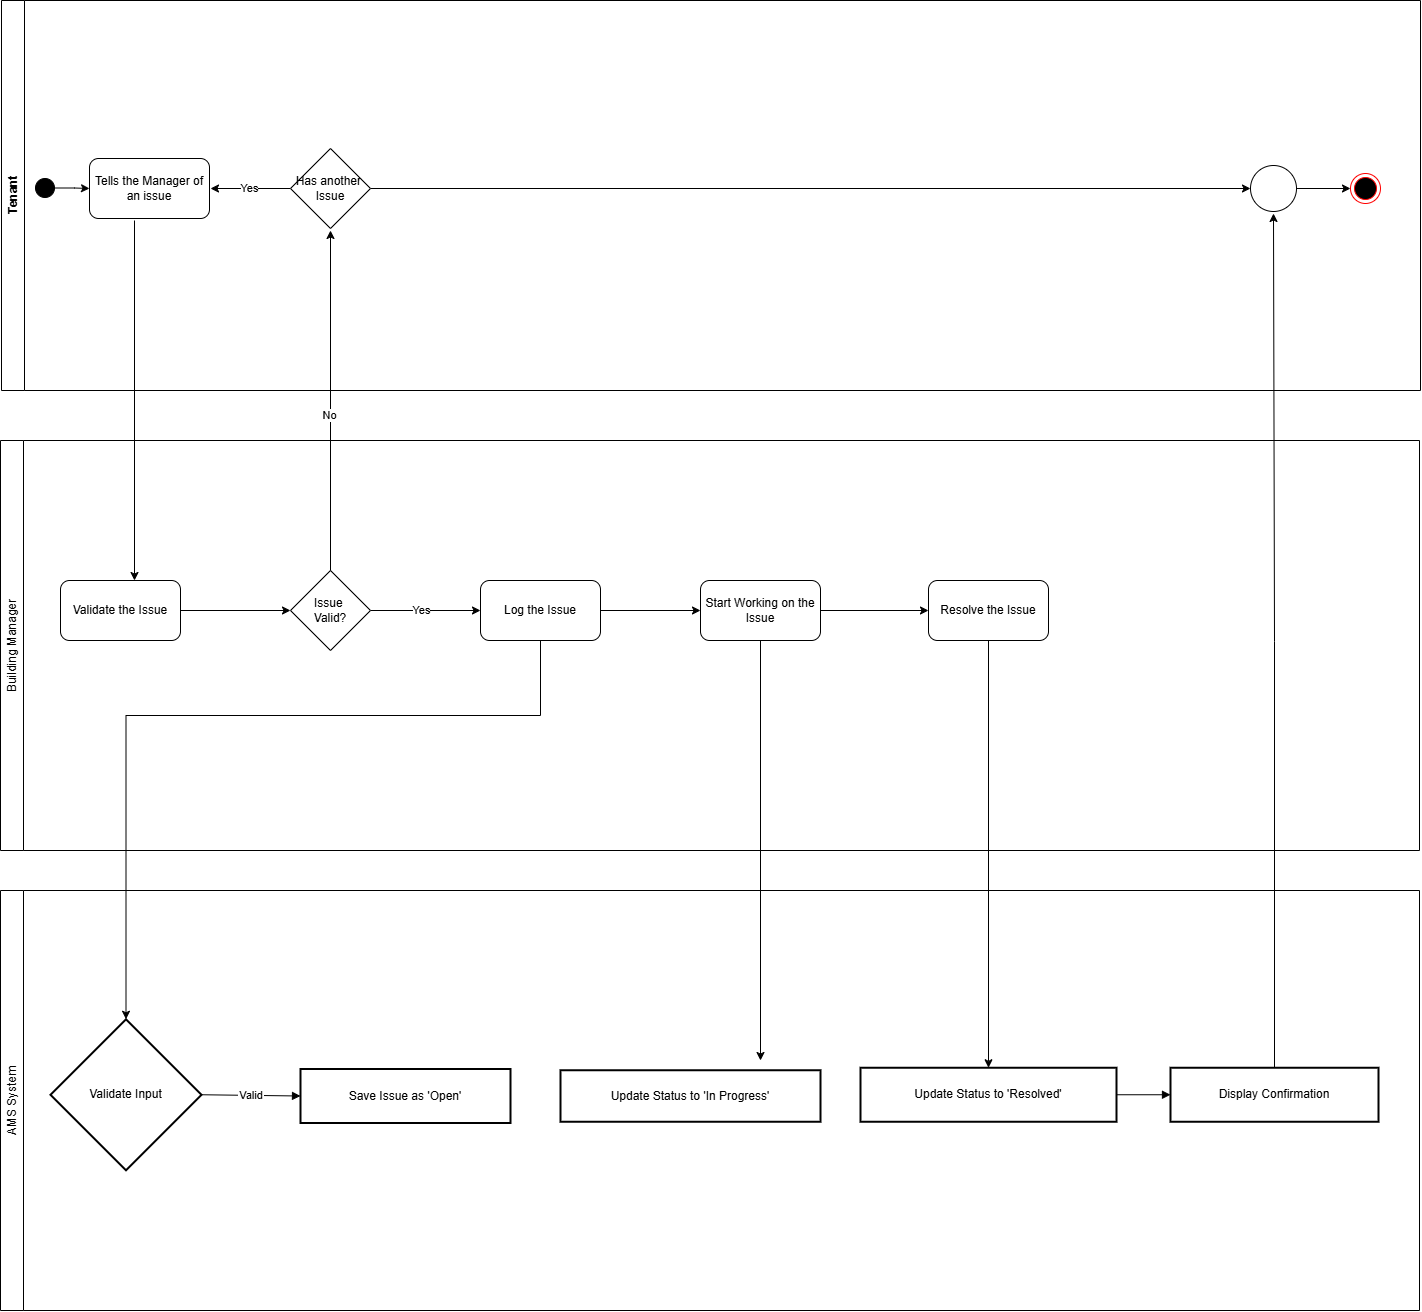

The diagram above was exported from draw.io. Its source (the exported page's mxGraphModel, read from the mxfile embedded in the PNG):
<mxGraphModel dx="1720" dy="2588" grid="1" gridSize="10" guides="1" tooltips="1" connect="1" arrows="1" fold="1" page="1" pageScale="1" pageWidth="850" pageHeight="1100" math="0" shadow="0">
  <root>
    <mxCell id="0" />
    <mxCell id="1" parent="0" />
    <mxCell id="0hSJP93NfiPXPVWzd1rh-102" value="&lt;span style=&quot;font-weight: 400;&quot;&gt;Building Manager&lt;/span&gt;" style="swimlane;horizontal=0;whiteSpace=wrap;html=1;startSize=23;" parent="1" vertex="1">
      <mxGeometry x="1060" y="-510" width="1419" height="410" as="geometry" />
    </mxCell>
    <mxCell id="XKfcjFR96npCrg13mL5e-23" style="edgeStyle=orthogonalEdgeStyle;rounded=0;orthogonalLoop=1;jettySize=auto;html=1;entryX=0;entryY=0.5;entryDx=0;entryDy=0;" edge="1" parent="0hSJP93NfiPXPVWzd1rh-102" source="XKfcjFR96npCrg13mL5e-8" target="XKfcjFR96npCrg13mL5e-9">
      <mxGeometry relative="1" as="geometry" />
    </mxCell>
    <mxCell id="XKfcjFR96npCrg13mL5e-8" value="Validate the Issue" style="rounded=1;whiteSpace=wrap;html=1;" vertex="1" parent="0hSJP93NfiPXPVWzd1rh-102">
      <mxGeometry x="60" y="140" width="120" height="60" as="geometry" />
    </mxCell>
    <mxCell id="XKfcjFR96npCrg13mL5e-19" style="edgeStyle=orthogonalEdgeStyle;rounded=0;orthogonalLoop=1;jettySize=auto;html=1;entryX=0;entryY=0.5;entryDx=0;entryDy=0;" edge="1" parent="0hSJP93NfiPXPVWzd1rh-102" source="XKfcjFR96npCrg13mL5e-9" target="XKfcjFR96npCrg13mL5e-10">
      <mxGeometry relative="1" as="geometry" />
    </mxCell>
    <mxCell id="XKfcjFR96npCrg13mL5e-20" value="Yes" style="edgeLabel;html=1;align=center;verticalAlign=middle;resizable=0;points=[];" vertex="1" connectable="0" parent="XKfcjFR96npCrg13mL5e-19">
      <mxGeometry x="-0.0788" y="1" relative="1" as="geometry">
        <mxPoint as="offset" />
      </mxGeometry>
    </mxCell>
    <mxCell id="XKfcjFR96npCrg13mL5e-9" value="Issue&amp;nbsp;&lt;div&gt;Valid?&lt;/div&gt;" style="rhombus;whiteSpace=wrap;html=1;" vertex="1" parent="0hSJP93NfiPXPVWzd1rh-102">
      <mxGeometry x="290" y="130" width="80" height="80" as="geometry" />
    </mxCell>
    <mxCell id="XKfcjFR96npCrg13mL5e-13" style="edgeStyle=orthogonalEdgeStyle;rounded=0;orthogonalLoop=1;jettySize=auto;html=1;entryX=0;entryY=0.5;entryDx=0;entryDy=0;" edge="1" parent="0hSJP93NfiPXPVWzd1rh-102" source="XKfcjFR96npCrg13mL5e-10" target="XKfcjFR96npCrg13mL5e-12">
      <mxGeometry relative="1" as="geometry" />
    </mxCell>
    <mxCell id="XKfcjFR96npCrg13mL5e-10" value="Log the Issue" style="rounded=1;whiteSpace=wrap;html=1;" vertex="1" parent="0hSJP93NfiPXPVWzd1rh-102">
      <mxGeometry x="480" y="140" width="120" height="60" as="geometry" />
    </mxCell>
    <mxCell id="XKfcjFR96npCrg13mL5e-14" style="edgeStyle=orthogonalEdgeStyle;rounded=0;orthogonalLoop=1;jettySize=auto;html=1;" edge="1" parent="0hSJP93NfiPXPVWzd1rh-102" source="XKfcjFR96npCrg13mL5e-12">
      <mxGeometry relative="1" as="geometry">
        <mxPoint x="760" y="620" as="targetPoint" />
      </mxGeometry>
    </mxCell>
    <mxCell id="XKfcjFR96npCrg13mL5e-18" style="edgeStyle=orthogonalEdgeStyle;rounded=0;orthogonalLoop=1;jettySize=auto;html=1;entryX=0;entryY=0.5;entryDx=0;entryDy=0;" edge="1" parent="0hSJP93NfiPXPVWzd1rh-102" source="XKfcjFR96npCrg13mL5e-12" target="XKfcjFR96npCrg13mL5e-15">
      <mxGeometry relative="1" as="geometry" />
    </mxCell>
    <mxCell id="XKfcjFR96npCrg13mL5e-12" value="Start Working on the Issue" style="rounded=1;whiteSpace=wrap;html=1;" vertex="1" parent="0hSJP93NfiPXPVWzd1rh-102">
      <mxGeometry x="700" y="140" width="120" height="60" as="geometry" />
    </mxCell>
    <mxCell id="XKfcjFR96npCrg13mL5e-15" value="Resolve the Issue" style="rounded=1;whiteSpace=wrap;html=1;" vertex="1" parent="0hSJP93NfiPXPVWzd1rh-102">
      <mxGeometry x="928" y="140" width="120" height="60" as="geometry" />
    </mxCell>
    <mxCell id="0hSJP93NfiPXPVWzd1rh-115" value="&lt;span style=&quot;font-weight: 400;&quot;&gt;AMS System&lt;/span&gt;" style="swimlane;horizontal=0;whiteSpace=wrap;html=1;" parent="1" vertex="1">
      <mxGeometry x="1060" y="-60" width="1419" height="420" as="geometry" />
    </mxCell>
    <mxCell id="0hSJP93NfiPXPVWzd1rh-85" value="Validate Input" style="rhombus;strokeWidth=2;whiteSpace=wrap;" parent="0hSJP93NfiPXPVWzd1rh-115" vertex="1">
      <mxGeometry x="50" y="128.75" width="151" height="151" as="geometry" />
    </mxCell>
    <mxCell id="0hSJP93NfiPXPVWzd1rh-86" value="Save Issue as 'Open'" style="whiteSpace=wrap;strokeWidth=2;" parent="0hSJP93NfiPXPVWzd1rh-115" vertex="1">
      <mxGeometry x="300" y="178.5" width="210" height="54" as="geometry" />
    </mxCell>
    <mxCell id="0hSJP93NfiPXPVWzd1rh-95" value="Valid" style="curved=1;startArrow=none;endArrow=block;exitX=1;exitY=0.5;entryX=0;entryY=0.5;rounded=0;entryDx=0;entryDy=0;exitDx=0;exitDy=0;" parent="0hSJP93NfiPXPVWzd1rh-115" source="0hSJP93NfiPXPVWzd1rh-85" target="0hSJP93NfiPXPVWzd1rh-86" edge="1">
      <mxGeometry relative="1" as="geometry">
        <Array as="points" />
      </mxGeometry>
    </mxCell>
    <mxCell id="0hSJP93NfiPXPVWzd1rh-87" value="Update Status to 'In Progress'" style="whiteSpace=wrap;strokeWidth=2;" parent="0hSJP93NfiPXPVWzd1rh-115" vertex="1">
      <mxGeometry x="560" y="179.75" width="260" height="51.5" as="geometry" />
    </mxCell>
    <mxCell id="0hSJP93NfiPXPVWzd1rh-117" value="Update Status to 'Resolved'" style="whiteSpace=wrap;strokeWidth=2;" parent="0hSJP93NfiPXPVWzd1rh-115" vertex="1">
      <mxGeometry x="860" y="177.25" width="256" height="54" as="geometry" />
    </mxCell>
    <mxCell id="0hSJP93NfiPXPVWzd1rh-118" value="Display Confirmation" style="whiteSpace=wrap;strokeWidth=2;" parent="0hSJP93NfiPXPVWzd1rh-115" vertex="1">
      <mxGeometry x="1170" y="177.25" width="208" height="54" as="geometry" />
    </mxCell>
    <mxCell id="0hSJP93NfiPXPVWzd1rh-119" value="" style="curved=1;startArrow=none;endArrow=block;exitX=1;exitY=0.5;entryX=0;entryY=0.5;rounded=0;entryDx=0;entryDy=0;exitDx=0;exitDy=0;" parent="0hSJP93NfiPXPVWzd1rh-115" source="0hSJP93NfiPXPVWzd1rh-117" target="0hSJP93NfiPXPVWzd1rh-118" edge="1">
      <mxGeometry relative="1" as="geometry">
        <Array as="points" />
      </mxGeometry>
    </mxCell>
    <mxCell id="XKfcjFR96npCrg13mL5e-7" value="" style="endArrow=classic;html=1;rounded=0;exitX=0.5;exitY=1;exitDx=0;exitDy=0;" edge="1" parent="1">
      <mxGeometry width="50" height="50" relative="1" as="geometry">
        <mxPoint x="1194" y="-730" as="sourcePoint" />
        <mxPoint x="1194" y="-370" as="targetPoint" />
      </mxGeometry>
    </mxCell>
    <mxCell id="XKfcjFR96npCrg13mL5e-11" style="edgeStyle=orthogonalEdgeStyle;rounded=0;orthogonalLoop=1;jettySize=auto;html=1;entryX=0.5;entryY=0;entryDx=0;entryDy=0;" edge="1" parent="1" source="XKfcjFR96npCrg13mL5e-10" target="0hSJP93NfiPXPVWzd1rh-85">
      <mxGeometry relative="1" as="geometry">
        <mxPoint x="1600" y="-159.99999999999977" as="targetPoint" />
        <Array as="points">
          <mxPoint x="1600" y="-235" />
          <mxPoint x="1186" y="-235" />
        </Array>
      </mxGeometry>
    </mxCell>
    <mxCell id="XKfcjFR96npCrg13mL5e-16" style="edgeStyle=orthogonalEdgeStyle;rounded=0;orthogonalLoop=1;jettySize=auto;html=1;entryX=0.5;entryY=0;entryDx=0;entryDy=0;" edge="1" parent="1" source="XKfcjFR96npCrg13mL5e-15" target="0hSJP93NfiPXPVWzd1rh-117">
      <mxGeometry relative="1" as="geometry" />
    </mxCell>
    <mxCell id="XKfcjFR96npCrg13mL5e-24" style="edgeStyle=orthogonalEdgeStyle;rounded=0;orthogonalLoop=1;jettySize=auto;html=1;entryX=0.5;entryY=1;entryDx=0;entryDy=0;" edge="1" parent="1" source="XKfcjFR96npCrg13mL5e-9">
      <mxGeometry relative="1" as="geometry">
        <mxPoint x="1390" y="-720" as="targetPoint" />
      </mxGeometry>
    </mxCell>
    <mxCell id="XKfcjFR96npCrg13mL5e-27" value="No" style="edgeLabel;html=1;align=center;verticalAlign=middle;resizable=0;points=[];" vertex="1" connectable="0" parent="XKfcjFR96npCrg13mL5e-24">
      <mxGeometry x="-0.0948" y="2" relative="1" as="geometry">
        <mxPoint y="-1" as="offset" />
      </mxGeometry>
    </mxCell>
    <mxCell id="XKfcjFR96npCrg13mL5e-32" style="edgeStyle=orthogonalEdgeStyle;rounded=0;orthogonalLoop=1;jettySize=auto;html=1;entryX=0.5;entryY=1;entryDx=0;entryDy=0;" edge="1" parent="1" source="0hSJP93NfiPXPVWzd1rh-118">
      <mxGeometry relative="1" as="geometry">
        <mxPoint x="2333" y="-737.0000000000002" as="targetPoint" />
        <Array as="points">
          <mxPoint x="2334" y="-309" />
          <mxPoint x="2333" y="-309" />
        </Array>
      </mxGeometry>
    </mxCell>
    <mxCell id="XKfcjFR96npCrg13mL5e-36" value="Tenant" style="swimlane;horizontal=0;whiteSpace=wrap;html=1;" vertex="1" parent="1">
      <mxGeometry x="1061" y="-950" width="1419" height="390" as="geometry" />
    </mxCell>
    <mxCell id="XKfcjFR96npCrg13mL5e-37" value="Tells the Manager of an issue" style="rounded=1;whiteSpace=wrap;html=1;" vertex="1" parent="1">
      <mxGeometry x="1149" y="-792" width="120" height="60" as="geometry" />
    </mxCell>
    <mxCell id="XKfcjFR96npCrg13mL5e-38" style="edgeStyle=orthogonalEdgeStyle;rounded=0;orthogonalLoop=1;jettySize=auto;html=1;" edge="1" parent="1" source="XKfcjFR96npCrg13mL5e-41">
      <mxGeometry relative="1" as="geometry">
        <mxPoint x="1270" y="-762" as="targetPoint" />
      </mxGeometry>
    </mxCell>
    <mxCell id="XKfcjFR96npCrg13mL5e-39" value="Yes" style="edgeLabel;html=1;align=center;verticalAlign=middle;resizable=0;points=[];" vertex="1" connectable="0" parent="XKfcjFR96npCrg13mL5e-38">
      <mxGeometry x="0.0533" y="-1" relative="1" as="geometry">
        <mxPoint as="offset" />
      </mxGeometry>
    </mxCell>
    <mxCell id="XKfcjFR96npCrg13mL5e-40" style="edgeStyle=orthogonalEdgeStyle;rounded=0;orthogonalLoop=1;jettySize=auto;html=1;entryX=0;entryY=0.5;entryDx=0;entryDy=0;" edge="1" parent="1" source="XKfcjFR96npCrg13mL5e-41" target="XKfcjFR96npCrg13mL5e-46">
      <mxGeometry relative="1" as="geometry">
        <mxPoint x="2090" y="-762" as="targetPoint" />
      </mxGeometry>
    </mxCell>
    <mxCell id="XKfcjFR96npCrg13mL5e-41" value="Has another&amp;nbsp;&lt;div&gt;Issue&lt;/div&gt;" style="rhombus;whiteSpace=wrap;html=1;" vertex="1" parent="1">
      <mxGeometry x="1350" y="-802" width="80" height="80" as="geometry" />
    </mxCell>
    <mxCell id="XKfcjFR96npCrg13mL5e-42" value="" style="ellipse;html=1;shape=endState;fillColor=#000000;strokeColor=#ff0000;" vertex="1" parent="1">
      <mxGeometry x="2410" y="-777" width="30" height="30" as="geometry" />
    </mxCell>
    <mxCell id="XKfcjFR96npCrg13mL5e-43" value="" style="edgeStyle=orthogonalEdgeStyle;rounded=0;orthogonalLoop=1;jettySize=auto;html=1;" edge="1" parent="1" source="XKfcjFR96npCrg13mL5e-44" target="XKfcjFR96npCrg13mL5e-37">
      <mxGeometry relative="1" as="geometry" />
    </mxCell>
    <mxCell id="XKfcjFR96npCrg13mL5e-44" value="" style="ellipse;whiteSpace=wrap;html=1;aspect=fixed;fillColor=#000000;" vertex="1" parent="1">
      <mxGeometry x="1095" y="-772" width="19" height="19" as="geometry" />
    </mxCell>
    <mxCell id="XKfcjFR96npCrg13mL5e-45" style="edgeStyle=orthogonalEdgeStyle;rounded=0;orthogonalLoop=1;jettySize=auto;html=1;entryX=0;entryY=0.5;entryDx=0;entryDy=0;" edge="1" parent="1" source="XKfcjFR96npCrg13mL5e-46" target="XKfcjFR96npCrg13mL5e-42">
      <mxGeometry relative="1" as="geometry" />
    </mxCell>
    <mxCell id="XKfcjFR96npCrg13mL5e-46" value="" style="ellipse;whiteSpace=wrap;html=1;aspect=fixed;" vertex="1" parent="1">
      <mxGeometry x="2310" y="-785" width="46" height="46" as="geometry" />
    </mxCell>
  </root>
</mxGraphModel>